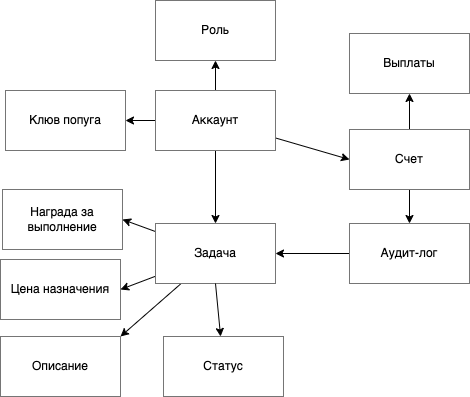

The diagram above was exported from draw.io. Its source (the exported page's mxGraphModel, read from the mxfile embedded in the PNG):
<mxGraphModel dx="1474" dy="481" grid="0" gridSize="10" guides="1" tooltips="1" connect="1" arrows="1" fold="1" page="1" pageScale="1" pageWidth="827" pageHeight="1169" background="#ffffff" math="0" shadow="0">
  <root>
    <mxCell id="0" />
    <mxCell id="1" parent="0" />
    <mxCell id="18" value="" style="edgeStyle=none;html=1;fontColor=#000000;fillColor=#000000;strokeColor=#000000;" parent="1" source="15" target="17" edge="1">
      <mxGeometry relative="1" as="geometry" />
    </mxCell>
    <mxCell id="20" value="" style="edgeStyle=none;html=1;strokeColor=#000000;fontColor=#000000;fillColor=#000000;" parent="1" source="15" target="16" edge="1">
      <mxGeometry relative="1" as="geometry" />
    </mxCell>
    <mxCell id="26" value="" style="edgeStyle=none;html=1;strokeColor=#000000;fontColor=#000000;fillColor=#000000;" parent="1" source="15" target="21" edge="1">
      <mxGeometry relative="1" as="geometry" />
    </mxCell>
    <mxCell id="28" style="edgeStyle=none;html=1;entryX=0;entryY=0.5;entryDx=0;entryDy=0;strokeColor=#000000;fontColor=#000000;fillColor=#000000;" parent="1" source="15" target="27" edge="1">
      <mxGeometry relative="1" as="geometry" />
    </mxCell>
    <mxCell id="15" value="&lt;font color=&quot;#000000&quot;&gt;Аккаунт&lt;br&gt;&lt;/font&gt;" style="rounded=0;whiteSpace=wrap;html=1;strokeColor=#757575;fillColor=#FFFFFF;" parent="1" vertex="1">
      <mxGeometry x="334" y="121" width="120" height="60" as="geometry" />
    </mxCell>
    <mxCell id="16" value="&lt;font color=&quot;#000000&quot;&gt;Роль&lt;br&gt;&lt;/font&gt;" style="rounded=0;whiteSpace=wrap;html=1;strokeColor=#757575;fillColor=#FFFFFF;" parent="1" vertex="1">
      <mxGeometry x="334" y="31" width="120" height="60" as="geometry" />
    </mxCell>
    <mxCell id="17" value="&lt;font color=&quot;#000000&quot;&gt;Клюв попуга&lt;br&gt;&lt;/font&gt;" style="rounded=0;whiteSpace=wrap;html=1;strokeColor=#757575;fillColor=#FFFFFF;" parent="1" vertex="1">
      <mxGeometry x="184" y="121" width="120" height="60" as="geometry" />
    </mxCell>
    <mxCell id="24" value="" style="edgeStyle=none;html=1;strokeColor=#000000;fontColor=#000000;fillColor=#000000;entryX=1;entryY=0.5;entryDx=0;entryDy=0;" parent="1" source="21" target="23" edge="1">
      <mxGeometry relative="1" as="geometry" />
    </mxCell>
    <mxCell id="25" value="" style="edgeStyle=none;html=1;strokeColor=#000000;fontColor=#000000;fillColor=#000000;entryX=1;entryY=0.5;entryDx=0;entryDy=0;" parent="1" source="21" target="22" edge="1">
      <mxGeometry relative="1" as="geometry" />
    </mxCell>
    <mxCell id="40" style="edgeStyle=none;html=1;entryX=1;entryY=0;entryDx=0;entryDy=0;strokeColor=#000000;" edge="1" parent="1" source="21" target="39">
      <mxGeometry relative="1" as="geometry" />
    </mxCell>
    <mxCell id="21" value="&lt;font color=&quot;#000000&quot;&gt;Задача&lt;br&gt;&lt;/font&gt;" style="rounded=0;whiteSpace=wrap;html=1;strokeColor=#757575;fillColor=#FFFFFF;" parent="1" vertex="1">
      <mxGeometry x="334" y="254" width="120" height="60" as="geometry" />
    </mxCell>
    <mxCell id="22" value="&lt;font color=&quot;#000000&quot;&gt;Цена назначения&lt;br&gt;&lt;/font&gt;" style="rounded=0;whiteSpace=wrap;html=1;strokeColor=#757575;fillColor=#FFFFFF;" parent="1" vertex="1">
      <mxGeometry x="179" y="290" width="120" height="60" as="geometry" />
    </mxCell>
    <mxCell id="23" value="&lt;font color=&quot;#000000&quot;&gt;Награда за выполнение&lt;br&gt;&lt;/font&gt;" style="rounded=0;whiteSpace=wrap;html=1;strokeColor=#757575;fillColor=#FFFFFF;" parent="1" vertex="1">
      <mxGeometry x="181" y="220" width="120" height="60" as="geometry" />
    </mxCell>
    <mxCell id="31" style="edgeStyle=none;html=1;exitX=0.5;exitY=0;exitDx=0;exitDy=0;entryX=0.5;entryY=1;entryDx=0;entryDy=0;strokeColor=#000000;fontColor=#000000;fillColor=#000000;" parent="1" source="27" target="29" edge="1">
      <mxGeometry relative="1" as="geometry" />
    </mxCell>
    <mxCell id="32" style="edgeStyle=none;html=1;entryX=0.5;entryY=0;entryDx=0;entryDy=0;strokeColor=#000000;fontColor=#000000;fillColor=#000000;" parent="1" source="27" target="30" edge="1">
      <mxGeometry relative="1" as="geometry" />
    </mxCell>
    <mxCell id="27" value="&lt;font color=&quot;#000000&quot;&gt;Счет&lt;br&gt;&lt;/font&gt;" style="rounded=0;whiteSpace=wrap;html=1;strokeColor=#757575;fillColor=#FFFFFF;" parent="1" vertex="1">
      <mxGeometry x="528" y="160" width="120" height="60" as="geometry" />
    </mxCell>
    <mxCell id="29" value="&lt;font color=&quot;#000000&quot;&gt;Выплаты&lt;br&gt;&lt;/font&gt;" style="rounded=0;whiteSpace=wrap;html=1;strokeColor=#757575;fillColor=#FFFFFF;" parent="1" vertex="1">
      <mxGeometry x="528" y="64" width="120" height="60" as="geometry" />
    </mxCell>
    <mxCell id="33" style="edgeStyle=none;html=1;entryX=1;entryY=0.5;entryDx=0;entryDy=0;strokeColor=#000000;fontColor=#000000;fillColor=#000000;" parent="1" source="30" target="21" edge="1">
      <mxGeometry relative="1" as="geometry" />
    </mxCell>
    <mxCell id="30" value="&lt;font color=&quot;#000000&quot;&gt;Аудит-лог&lt;br&gt;&lt;/font&gt;" style="rounded=0;whiteSpace=wrap;html=1;strokeColor=#757575;fillColor=#FFFFFF;" parent="1" vertex="1">
      <mxGeometry x="528" y="254" width="120" height="60" as="geometry" />
    </mxCell>
    <mxCell id="36" value="&lt;font color=&quot;#000000&quot;&gt;Статус&lt;br&gt;&lt;/font&gt;" style="rounded=0;whiteSpace=wrap;html=1;strokeColor=#757575;fillColor=#FFFFFF;" parent="1" vertex="1">
      <mxGeometry x="342" y="367" width="120" height="60" as="geometry" />
    </mxCell>
    <mxCell id="38" value="" style="edgeStyle=none;html=1;strokeColor=#000000;fontColor=#000000;fillColor=#000000;exitX=0.5;exitY=1;exitDx=0;exitDy=0;" parent="1" source="21" target="36" edge="1">
      <mxGeometry relative="1" as="geometry">
        <mxPoint x="344" y="316.7368421052631" as="sourcePoint" />
        <mxPoint x="309" y="330" as="targetPoint" />
      </mxGeometry>
    </mxCell>
    <mxCell id="39" value="&lt;font color=&quot;#000000&quot;&gt;Описание&lt;br&gt;&lt;/font&gt;" style="rounded=0;whiteSpace=wrap;html=1;strokeColor=#757575;fillColor=#FFFFFF;" vertex="1" parent="1">
      <mxGeometry x="179" y="367" width="120" height="60" as="geometry" />
    </mxCell>
  </root>
</mxGraphModel>